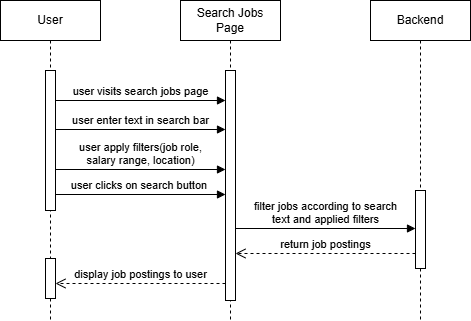

The diagram above was exported from draw.io. Its source (the exported page's mxGraphModel, read from the mxfile embedded in the PNG):
<mxGraphModel dx="880" dy="460" grid="1" gridSize="10" guides="1" tooltips="1" connect="1" arrows="1" fold="1" page="1" pageScale="1" pageWidth="850" pageHeight="1100" math="0" shadow="0">
  <root>
    <mxCell id="0" />
    <mxCell id="1" parent="0" />
    <mxCell id="aM9ryv3xv72pqoxQDRHE-1" value="User" style="shape=umlLifeline;perimeter=lifelinePerimeter;whiteSpace=wrap;html=1;container=0;dropTarget=0;collapsible=0;recursiveResize=0;outlineConnect=0;portConstraint=eastwest;newEdgeStyle={&quot;edgeStyle&quot;:&quot;elbowEdgeStyle&quot;,&quot;elbow&quot;:&quot;vertical&quot;,&quot;curved&quot;:0,&quot;rounded&quot;:0};" parent="1" vertex="1">
      <mxGeometry x="160" y="40" width="100" height="320" as="geometry" />
    </mxCell>
    <mxCell id="aM9ryv3xv72pqoxQDRHE-2" value="" style="html=1;points=[];perimeter=orthogonalPerimeter;outlineConnect=0;targetShapes=umlLifeline;portConstraint=eastwest;newEdgeStyle={&quot;edgeStyle&quot;:&quot;elbowEdgeStyle&quot;,&quot;elbow&quot;:&quot;vertical&quot;,&quot;curved&quot;:0,&quot;rounded&quot;:0};" parent="aM9ryv3xv72pqoxQDRHE-1" vertex="1">
      <mxGeometry x="45" y="70" width="10" height="140" as="geometry" />
    </mxCell>
    <mxCell id="KYLOWoz7glO58_IeCb1V-3" value="" style="html=1;points=[];perimeter=orthogonalPerimeter;outlineConnect=0;targetShapes=umlLifeline;portConstraint=eastwest;newEdgeStyle={&quot;edgeStyle&quot;:&quot;elbowEdgeStyle&quot;,&quot;elbow&quot;:&quot;vertical&quot;,&quot;curved&quot;:0,&quot;rounded&quot;:0};" parent="aM9ryv3xv72pqoxQDRHE-1" vertex="1">
      <mxGeometry x="45" y="258" width="10" height="40" as="geometry" />
    </mxCell>
    <mxCell id="aM9ryv3xv72pqoxQDRHE-5" value="Search Jobs&lt;div&gt;Page&lt;/div&gt;" style="shape=umlLifeline;perimeter=lifelinePerimeter;whiteSpace=wrap;html=1;container=0;dropTarget=0;collapsible=0;recursiveResize=0;outlineConnect=0;portConstraint=eastwest;newEdgeStyle={&quot;edgeStyle&quot;:&quot;elbowEdgeStyle&quot;,&quot;elbow&quot;:&quot;vertical&quot;,&quot;curved&quot;:0,&quot;rounded&quot;:0};" parent="1" vertex="1">
      <mxGeometry x="340" y="40" width="100" height="320" as="geometry" />
    </mxCell>
    <mxCell id="aM9ryv3xv72pqoxQDRHE-6" value="" style="html=1;points=[];perimeter=orthogonalPerimeter;outlineConnect=0;targetShapes=umlLifeline;portConstraint=eastwest;newEdgeStyle={&quot;edgeStyle&quot;:&quot;elbowEdgeStyle&quot;,&quot;elbow&quot;:&quot;vertical&quot;,&quot;curved&quot;:0,&quot;rounded&quot;:0};" parent="aM9ryv3xv72pqoxQDRHE-5" vertex="1">
      <mxGeometry x="45" y="70" width="10" height="230" as="geometry" />
    </mxCell>
    <mxCell id="CPOnS-EMdyaX-pV4I3au-12" value="Backend" style="shape=umlLifeline;perimeter=lifelinePerimeter;whiteSpace=wrap;html=1;container=0;dropTarget=0;collapsible=0;recursiveResize=0;outlineConnect=0;portConstraint=eastwest;newEdgeStyle={&quot;edgeStyle&quot;:&quot;elbowEdgeStyle&quot;,&quot;elbow&quot;:&quot;vertical&quot;,&quot;curved&quot;:0,&quot;rounded&quot;:0};" parent="1" vertex="1">
      <mxGeometry x="530" y="40" width="100" height="320" as="geometry" />
    </mxCell>
    <mxCell id="A3-nOA7EHiHBj6zWYUBH-26" value="" style="html=1;points=[];perimeter=orthogonalPerimeter;outlineConnect=0;targetShapes=umlLifeline;portConstraint=eastwest;newEdgeStyle={&quot;edgeStyle&quot;:&quot;elbowEdgeStyle&quot;,&quot;elbow&quot;:&quot;vertical&quot;,&quot;curved&quot;:0,&quot;rounded&quot;:0};" parent="CPOnS-EMdyaX-pV4I3au-12" vertex="1">
      <mxGeometry x="45" y="190" width="10" height="78" as="geometry" />
    </mxCell>
    <mxCell id="A3-nOA7EHiHBj6zWYUBH-23" value="filter jobs according to search&lt;br&gt;text and applied filters" style="html=1;verticalAlign=bottom;endArrow=block;curved=0;rounded=0;" parent="1" edge="1">
      <mxGeometry width="80" relative="1" as="geometry">
        <mxPoint x="395" y="268" as="sourcePoint" />
        <mxPoint x="575" y="268" as="targetPoint" />
        <mxPoint as="offset" />
      </mxGeometry>
    </mxCell>
    <mxCell id="KYLOWoz7glO58_IeCb1V-1" value="return job postings" style="html=1;verticalAlign=bottom;endArrow=open;dashed=1;endSize=8;curved=0;rounded=0;" parent="1" edge="1">
      <mxGeometry relative="1" as="geometry">
        <mxPoint x="575" y="293" as="sourcePoint" />
        <mxPoint x="395" y="293" as="targetPoint" />
      </mxGeometry>
    </mxCell>
    <mxCell id="KYLOWoz7glO58_IeCb1V-2" value="user visits search jobs page" style="html=1;verticalAlign=bottom;endArrow=block;curved=0;rounded=0;" parent="1" edge="1">
      <mxGeometry width="80" relative="1" as="geometry">
        <mxPoint x="215" y="140" as="sourcePoint" />
        <mxPoint x="385" y="140" as="targetPoint" />
      </mxGeometry>
    </mxCell>
    <mxCell id="KYLOWoz7glO58_IeCb1V-4" value="user enter text in search bar" style="html=1;verticalAlign=bottom;endArrow=block;curved=0;rounded=0;" parent="1" edge="1">
      <mxGeometry width="80" relative="1" as="geometry">
        <mxPoint x="215" y="169" as="sourcePoint" />
        <mxPoint x="385" y="169" as="targetPoint" />
      </mxGeometry>
    </mxCell>
    <mxCell id="E4yj2YVtnsHICKpdGZYG-6" value="display job postings to user" style="html=1;verticalAlign=bottom;endArrow=open;dashed=1;endSize=8;curved=0;rounded=0;" parent="1" edge="1">
      <mxGeometry relative="1" as="geometry">
        <mxPoint x="384.9999999999999" y="323" as="sourcePoint" />
        <mxPoint x="214.9999999999999" y="323" as="targetPoint" />
      </mxGeometry>
    </mxCell>
    <mxCell id="XtijUi7gWNcbF0kphfdj-1" value="user clicks on search button&amp;nbsp;" style="html=1;verticalAlign=bottom;endArrow=block;curved=0;rounded=0;" parent="1" edge="1">
      <mxGeometry width="80" relative="1" as="geometry">
        <mxPoint x="215" y="234" as="sourcePoint" />
        <mxPoint x="385" y="234" as="targetPoint" />
      </mxGeometry>
    </mxCell>
    <mxCell id="aDP2LJoUm9GmmUsnT1Hs-10" value="user apply&amp;nbsp;filters(job role,&lt;div&gt;salary range, location)&lt;/div&gt;" style="html=1;verticalAlign=bottom;endArrow=block;curved=0;rounded=0;" parent="1" edge="1">
      <mxGeometry width="80" relative="1" as="geometry">
        <mxPoint x="215" y="209" as="sourcePoint" />
        <mxPoint x="385" y="209" as="targetPoint" />
      </mxGeometry>
    </mxCell>
  </root>
</mxGraphModel>